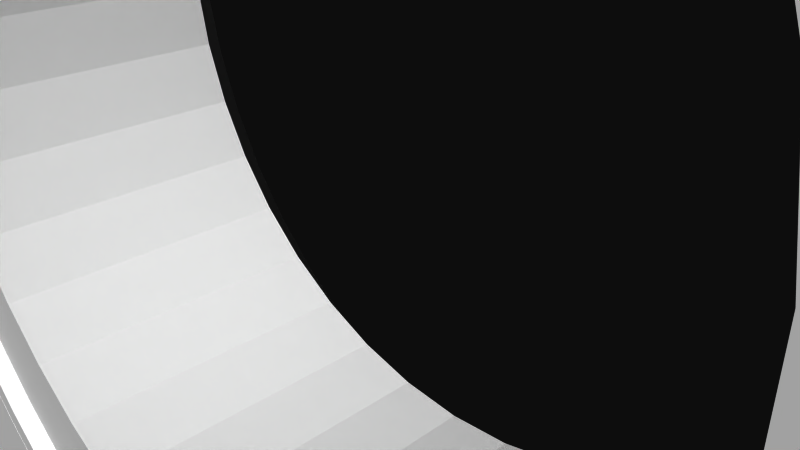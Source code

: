 # Source: 12362.blend  (saved by Blender 2.72.0; exported with 4.5.12 LTS)
import bpy
from mathutils import Matrix  # noqa: F401  (used for matrix-valued properties, if any)

bpy.ops.wm.read_factory_settings(use_empty=True)
scene = bpy.context.scene
scene.name = 'Scene'

# ---- collections
col_collection_1 = bpy.data.collections.new('Collection 1'); scene.collection.children.link(col_collection_1)

# ---- materials (node trees are filled in below, after node groups)
mat_material = bpy.data.materials.new('Material')
mat_material.alpha_threshold = 0.0
mat_material.use_transparent_shadow = False
mat_material.diffuse_color = (1.0, 1.0, 1.0, 1.0)
mat_material.specular_color = (0.902, 0.902, 0.902)
mat_material.roughness = 0.5

# ---- material node trees

# ---- world
world_world = bpy.data.worlds.new('World'); scene.world = world_world
world_world.color = (0.05088, 0.05088, 0.05088)
world_world.use_sun_shadow = False
world_world.sun_shadow_jitter_overblur = 0.0
world_world.cycles.sampling_method = 'MANUAL'
world_world.cycles.sample_map_resolution = 256

# ---- cameras
cam_camera = bpy.data.cameras.new('Camera')
cam_camera.clip_end = 100.0
cam_camera.lens = 35.0
cam_camera.sensor_width = 32.0
cam_camera.sensor_height = 18.0
cam_camera.ortho_scale = 7.314
cam_camera.dof.focus_distance = 0.0
cam_camera.dof.aperture_fstop = 128.0

# ---- meshes
me_rob_12362 = bpy.data.meshes.new('ROB-12362')
me_rob_12362.from_pydata([(-0.6201, -1.333, 6.011), (0.6201, -1.587, 6.011), (-0.6201, -1.587, 6.011), (-1.848, -1.587, 5.838), (-1.848, -1.333, 5.838), (-3.041, -1.587, 5.496), (-3.041, -1.333, 5.496), (-4.174, -1.587, 4.992), (-4.174, -1.333, 4.992), (-5.225, -1.587, 4.335), (-5.225, -1.333, 4.335), (-6.176, -1.587, 3.537), (-6.176, -1.333, 3.537), (-7.005, -1.587, 2.616), (-7.005, -1.333, 2.616), (-7.699, -1.587, 1.588), (-7.699, -1.333, 1.588), (-8.243, -1.587, 0.4728), (-8.243, -1.333, 0.4728), (-8.626, -1.587, -0.7068), (-8.626, -1.333, -0.7068), (-8.841, -1.587, -1.928), (-8.841, -1.333, -1.928), (-8.885, -1.587, -3.168), (-8.885, -1.333, -3.168), (-8.755, -1.587, -4.401), (-8.755, -1.333, -4.401), (-8.455, -1.587, -5.605), (-8.455, -1.333, -5.605), (-7.99, -1.587, -6.755), (-7.99, -1.333, -6.755), (-7.37, -1.587, -7.829), (-7.37, -1.333, -7.829), (-6.607, -1.587, -8.806), (-6.607, -1.333, -8.806), (-5.714, -1.587, -9.668), (-5.714, -1.333, -9.668), (-4.711, -1.587, -10.4), (-4.711, -1.333, -10.4), (-3.616, -1.587, -10.98), (-3.616, -1.333, -10.98), (-2.45, -1.587, -11.4), (-2.45, -1.333, -11.4), (-1.237, -1.587, -11.66), (-1.237, -1.333, -11.66), (0.0, -1.587, -11.75), (0.0, -1.333, -11.75), (1.237, -1.587, -11.66), (1.237, -1.333, -11.66), (2.45, -1.587, -11.4), (2.45, -1.333, -11.4), (3.616, -1.587, -10.98), (3.616, -1.333, -10.98), (4.711, -1.587, -10.4), (4.711, -1.333, -10.4), (5.714, -1.587, -9.668), (5.714, -1.333, -9.668), (6.607, -1.587, -8.806), (6.607, -1.333, -8.806), (7.37, -1.587, -7.829), (7.37, -1.333, -7.829), (7.99, -1.587, -6.755), (7.99, -1.333, -6.755), (8.455, -1.587, -5.605), (8.455, -1.333, -5.605), (8.755, -1.587, -4.401), (8.755, -1.333, -4.401), (8.885, -1.587, -3.168), (8.885, -1.333, -3.168), (8.841, -1.587, -1.928), (8.841, -1.333, -1.928), (8.626, -1.587, -0.7068), (8.626, -1.333, -0.7068), (8.243, -1.587, 0.4728), (8.243, -1.333, 0.4728), (7.699, -1.587, 1.588), (7.699, -1.333, 1.588), (7.005, -1.587, 2.616), (7.005, -1.333, 2.616), (6.176, -1.587, 3.537), (6.176, -1.333, 3.537), (5.225, -1.587, 4.335), (5.225, -1.333, 4.335), (4.174, -1.587, 4.992), (4.174, -1.333, 4.992), (3.041, -1.587, 5.496), (3.041, -1.333, 5.496), (1.848, -1.587, 5.838), (1.848, -1.333, 5.838), (0.6201, -1.333, 6.011), (-1.243, -1.587, -11.5), (0.0, -3.175, -11.59), (0.0, -1.587, -11.59), (1.243, -3.175, -11.5), (1.243, -1.587, -11.5), (2.46, -3.175, -11.24), (2.46, -1.587, -11.24), (3.627, -3.175, -10.8), (3.627, -1.587, -10.8), (4.72, -3.175, -10.2), (4.72, -1.587, -10.2), (5.718, -3.175, -9.456), (5.718, -1.587, -9.456), (6.599, -3.175, -8.575), (6.599, -1.587, -8.575), (7.345, -3.175, -7.578), (7.345, -1.587, -7.578), (7.942, -3.175, -6.485), (7.942, -1.587, -6.485), (8.378, -3.175, -5.317), (8.378, -1.587, -5.317), (8.642, -3.175, -4.1), (8.642, -1.587, -4.1), (8.731, -3.175, -2.857), (8.731, -1.587, -2.857), (8.642, -3.175, -1.615), (8.642, -1.587, -1.615), (8.378, -3.175, -0.3976), (8.378, -1.587, -0.3976), (7.942, -3.175, 0.7696), (7.942, -1.587, 0.7696), (7.345, -3.175, 1.863), (7.345, -1.587, 1.863), (6.599, -3.175, 2.86), (6.599, -1.587, 2.86), (5.718, -3.175, 3.741), (5.718, -1.587, 3.741), (4.72, -3.175, 4.488), (4.72, -1.587, 4.488), (3.627, -3.175, 5.085), (3.627, -1.587, 5.085), (2.46, -3.175, 5.52), (2.46, -1.587, 5.52), (1.243, -3.175, 5.785), (1.243, -1.587, 5.785), (0.0, -3.175, 5.874), (0.0, -1.587, 5.874), (-1.243, -3.175, 5.785), (-1.243, -1.587, 5.785), (-2.46, -3.175, 5.52), (-2.46, -1.587, 5.52), (-3.627, -3.175, 5.085), (-3.627, -1.587, 5.085), (-4.72, -3.175, 4.488), (-4.72, -1.587, 4.488), (-5.718, -3.175, 3.741), (-5.718, -1.587, 3.741), (-6.599, -3.175, 2.86), (-6.599, -1.587, 2.86), (-7.345, -3.175, 1.863), (-7.345, -1.587, 1.863), (-7.942, -3.175, 0.7696), (-7.942, -1.587, 0.7696), (-8.378, -3.175, -0.3976), (-8.378, -1.587, -0.3976), (-8.642, -3.175, -1.615), (-8.642, -1.587, -1.615), (-8.731, -3.175, -2.857), (-8.731, -1.587, -2.857), (-8.642, -3.175, -4.1), (-8.642, -1.587, -4.1), (-8.378, -3.175, -5.317), (-8.378, -1.587, -5.317), (-7.942, -3.175, -6.485), (-7.942, -1.587, -6.485), (-7.345, -3.175, -7.578), (-7.345, -1.587, -7.578), (-6.599, -3.175, -8.575), (-6.599, -1.587, -8.575), (-5.718, -3.175, -9.456), (-5.718, -1.587, -9.456), (-4.72, -3.175, -10.2), (-4.72, -1.587, -10.2), (-3.627, -3.175, -10.8), (-3.627, -1.587, -10.8), (-2.46, -3.175, -11.24), (-2.46, -1.587, -11.24), (-1.243, -3.175, -11.5), (15.99, 3.175, 5.994), (16.51, 3.175, 16.19), (16.51, 3.175, 6.033), (-16.51, 3.175, 6.033), (-9.817, 3.175, 12.83), (-15.99, 3.175, 5.994), (10.16, 3.175, 16.19), (10.12, 3.175, 13.77), (-7.503, 3.175, 11.15), (13.49, 3.175, 3.856), (7.503, 3.175, 11.15), (7.984, 3.175, 11.27), (8.44, 3.175, 11.46), (-13.49, 3.175, 3.856), (-13.68, 3.175, 4.313), (-2.57, 3.175, 6.314), (-1.297, 3.175, 6.579), (-10.16, 3.175, 16.19), (-16.51, 3.175, 16.19), (-10.12, 3.175, 13.77), (-10.01, 3.175, 13.29), (8.862, 3.175, 11.71), (9.238, 3.175, 12.03), (14.63, 3.175, 5.431), (9.558, 3.175, 12.41), (15.05, 3.175, 5.689), (9.817, 3.175, 12.83), (10.01, 3.175, 13.29), (15.51, 3.175, 5.878), (3.795, 3.175, 5.879), (2.57, 3.175, 6.314), (-7.984, 3.175, 11.27), (-8.44, 3.175, 11.46), (0.0, 3.175, 6.668), (1.297, 3.175, 6.579), (-13.94, 3.175, 4.734), (-14.26, 3.175, 5.11), (-8.862, 3.175, 11.71), (14.26, 3.175, 5.11), (13.94, 3.175, 4.734), (13.68, 3.175, 4.313), (-3.795, 3.175, 5.879), (-4.949, 3.175, 5.281), (-13.37, 3.175, 3.376), (-6.011, 3.175, 4.531), (-6.961, 3.175, 3.644), (-7.782, 3.175, 2.635), (-8.457, 3.175, 1.525), (-2.57, 3.175, -12.03), (-4.404, 3.175, -15.44), (-3.795, 3.175, -11.59), (-5.786, 3.175, -14.87), (-4.949, 3.175, -11.0), (-7.095, 3.175, -14.15), (-6.011, 3.175, -10.25), (-8.314, 3.175, -13.28), (-6.961, 3.175, -9.359), (3.795, 3.175, -11.59), (4.404, 3.175, -15.44), (2.57, 3.175, -12.03), (2.967, 3.175, -15.86), (1.297, 3.175, -12.29), (1.493, 3.175, -16.11), (0.0, 3.175, -12.38), (0.0, 3.175, -16.19), (-1.297, 3.175, -12.29), (-1.493, 3.175, -16.11), (-2.967, 3.175, -15.86), (9.326, 3.175, -0.9196), (8.975, 3.175, 0.3322), (7.782, 3.175, 2.635), (6.961, 3.175, 3.644), (13.37, 3.175, 3.376), (6.011, 3.175, 4.531), (4.949, 3.175, 5.281), (-8.975, 3.175, 0.3322), (-9.326, 3.175, -0.9196), (-9.503, 3.175, -2.207), (-13.25, 3.175, -4.351), (-9.503, 3.175, -3.508), (-13.0, 3.175, -5.825), (-9.326, 3.175, -4.795), (-12.59, 3.175, -7.262), (-8.975, 3.175, -6.047), (-12.01, 3.175, -8.643), (-8.457, 3.175, -7.24), (-11.29, 3.175, -9.952), (-7.782, 3.175, -8.35), (-10.43, 3.175, -11.17), (-9.429, 3.175, -12.29), (-9.238, 3.175, 12.03), (-14.63, 3.175, 5.431), (-9.558, 3.175, 12.41), (-15.05, 3.175, 5.689), (-15.51, 3.175, 5.878), (8.457, 3.175, 1.525), (9.503, 3.175, -2.207), (9.503, 3.175, -3.508), (13.25, 3.175, -4.351), (9.326, 3.175, -4.795), (13.0, 3.175, -5.825), (8.975, 3.175, -6.047), (12.59, 3.175, -7.262), (8.457, 3.175, -7.24), (12.01, 3.175, -8.643), (7.782, 3.175, -8.35), (11.29, 3.175, -9.952), (10.43, 3.175, -11.17), (6.961, 3.175, -9.359), (9.429, 3.175, -12.29), (6.011, 3.175, -10.25), (8.314, 3.175, -13.28), (4.949, 3.175, -11.0), (7.095, 3.175, -14.15), (5.786, 3.175, -14.87), (15.51, -3.175, 5.878), (15.99, -3.175, 5.994), (9.817, -3.175, 12.83), (14.63, -3.175, 5.431), (9.558, -3.175, 12.41), (9.238, -3.175, 12.03), (16.51, -3.175, 6.033), (16.51, -3.175, 16.19), (-10.16, -3.175, 16.19), (-16.51, -3.175, 16.19), (-10.12, -3.175, 13.77), (-10.01, -3.175, 13.29), (-16.51, -3.175, 6.033), (-9.817, -3.175, 12.83), (-15.99, -3.175, 5.994), (14.26, -3.175, 5.11), (8.862, -3.175, 11.71), (13.94, -3.175, 4.734), (7.503, -3.175, 11.15), (13.49, -3.175, 3.856), (-7.503, -3.175, 11.15), (10.16, -3.175, 16.19), (10.12, -3.175, 13.77), (10.01, -3.175, 13.29), (15.05, -3.175, 5.689), (-7.984, -3.175, 11.27), (-13.49, -3.175, 3.856), (-13.37, -3.175, 3.376), (-2.967, -3.175, -15.86), (-1.493, -3.175, -16.11), (0.0, -3.175, -16.19), (13.68, -3.175, 4.313), (8.44, -3.175, 11.46), (7.984, -3.175, 11.27), (-8.44, -3.175, 11.46), (-14.26, -3.175, 5.11), (-8.862, -3.175, 11.71), (-14.63, -3.175, 5.431), (13.37, -3.175, 3.376), (-13.94, -3.175, 4.734), (-13.68, -3.175, 4.313), (-9.429, -3.175, -12.29), (-8.314, -3.175, -13.28), (-7.095, -3.175, -14.15), (-5.786, -3.175, -14.87), (-4.404, -3.175, -15.44), (-12.01, -3.175, -8.643), (-11.29, -3.175, -9.952), (-10.43, -3.175, -11.17), (-15.51, -3.175, 5.878), (-15.05, -3.175, 5.689), (-9.558, -3.175, 12.41), (-9.238, -3.175, 12.03), (1.493, -3.175, -16.11), (2.967, -3.175, -15.86), (4.404, -3.175, -15.44), (5.786, -3.175, -14.87), (7.095, -3.175, -14.15), (-13.25, -3.175, -4.351), (-13.0, -3.175, -5.825), (-12.59, -3.175, -7.262), (13.25, -3.175, -4.351), (13.0, -3.175, -5.825), (8.314, -3.175, -13.28), (9.429, -3.175, -12.29), (10.43, -3.175, -11.17), (11.29, -3.175, -9.952), (12.01, -3.175, -8.643), (12.59, -3.175, -7.262), (15.22, 0.0, 16.19), (15.2, -0.2962, 16.19), (11.77, 0.4416, 16.19), (11.87, 0.7219, 16.19), (11.77, -0.4416, 16.19), (11.72, -0.1486, 16.19), (12.43, 1.409, 16.19), (12.68, 1.565, 16.19), (11.72, 0.1486, 16.19), (15.12, -0.5839, 16.19), (15.0, -0.8547, 16.19), (14.83, -1.101, 16.19), (14.63, -1.316, 16.19), (14.39, -1.492, 16.19), (14.12, -1.626, 16.19), (13.84, -1.713, 16.19), (13.54, -1.751, 16.19), (13.25, -1.738, 16.19), (12.96, -1.676, 16.19), (12.68, -1.565, 16.19), (12.43, -1.409, 16.19), (12.21, -1.213, 16.19), (12.02, 0.9814, 16.19), (12.21, 1.213, 16.19), (15.0, 0.8547, 16.19), (15.12, 0.5839, 16.19), (15.2, 0.2962, 16.19), (12.02, -0.9814, 16.19), (11.87, -0.7219, 16.19), (14.12, 1.626, 16.19), (14.39, 1.492, 16.19), (13.84, 1.713, 16.19), (14.63, 1.316, 16.19), (14.83, 1.101, 16.19), (12.96, 1.676, 16.19), (13.25, 1.738, 16.19), (13.54, 1.751, 16.19), (-12.11, 1.101, 16.19), (-11.94, 0.8547, 16.19), (-15.22, 0.1486, 16.19), (-15.22, -0.1486, 16.19), (-15.17, -0.4416, 16.19), (-15.17, 0.4416, 16.19), (-15.07, 0.7219, 16.19), (-14.92, 0.9814, 16.19), (-11.82, 0.5839, 16.19), (-11.74, 0.2962, 16.19), (-11.72, 0.0, 16.19), (-11.74, -0.2962, 16.19), (-13.1, 1.713, 16.19), (-12.82, 1.626, 16.19), (-11.82, -0.5839, 16.19), (-11.94, -0.8547, 16.19), (-12.11, -1.101, 16.19), (-14.74, -1.213, 16.19), (-14.92, -0.9814, 16.19), (-15.07, -0.7219, 16.19), (-13.98, -1.676, 16.19), (-14.26, -1.565, 16.19), (-14.51, -1.409, 16.19), (-14.74, 1.213, 16.19), (-14.51, 1.409, 16.19), (-14.26, 1.565, 16.19), (-12.55, 1.492, 16.19), (-12.31, 1.316, 16.19), (-12.31, -1.316, 16.19), (-12.55, -1.492, 16.19), (-12.82, -1.626, 16.19), (-13.98, 1.676, 16.19), (-13.69, 1.738, 16.19), (-13.4, 1.751, 16.19), (-13.1, -1.713, 16.19), (-13.4, -1.751, 16.19), (-13.69, -1.738, 16.19), (-1.297, 3.172, 6.579), (0.0, 3.172, 6.668), (1.297, 3.172, 6.579), (2.57, 3.172, 6.314), (3.795, 3.172, 5.879), (4.949, 3.172, 5.281), (6.011, 3.172, 4.531), (6.961, 3.172, 3.644), (7.782, 3.172, 2.635), (8.457, 3.172, 1.525), (8.975, 3.172, 0.3322), (9.326, 3.172, -0.9196), (9.503, 3.172, -2.207), (9.503, 3.172, -3.508), (9.326, 3.172, -4.795), (8.975, 3.172, -6.047), (8.457, 3.172, -7.24), (7.782, 3.172, -8.35), (6.961, 3.172, -9.359), (6.011, 3.172, -10.25), (4.949, 3.172, -11.0), (3.795, 3.172, -11.59), (2.57, 3.172, -12.03), (1.297, 3.172, -12.29), (0.0, 3.172, -12.38), (-1.297, 3.172, -12.29), (-2.57, 3.172, -12.03), (-3.795, 3.172, -11.59), (-4.949, 3.172, -11.0), (-6.011, 3.172, -10.25), (-6.961, 3.172, -9.359), (-7.782, 3.172, -8.35), (-8.457, 3.172, -7.24), (-8.975, 3.172, -6.047), (-9.326, 3.172, -4.795), (-9.503, 3.172, -3.508), (-9.503, 3.172, -2.207), (-9.326, 3.172, -0.9196), (-8.975, 3.172, 0.3322), (-8.457, 3.172, 1.525), (-7.782, 3.172, 2.635), (-6.961, 3.172, 3.644), (-6.011, 3.172, 4.531), (-4.949, 3.172, 5.281), (-3.795, 3.172, 5.879), (-2.57, 3.172, 6.314), (0.6379, 3.172, -11.98), (-0.6379, 3.172, -11.98), (-1.901, 3.172, -11.8), (-3.127, 3.172, -11.45), (-4.293, 3.172, -10.93), (-5.375, 3.172, -10.26), (-6.352, 3.172, -9.435), (-7.206, 3.172, -8.487), (-7.919, 3.172, -7.429), (-8.478, 3.172, -6.283), (-8.872, 3.172, -5.07), (-9.094, 3.172, -3.813), (-9.138, 3.172, -2.538), (-9.005, 3.172, -1.27), (-8.696, 3.172, -0.03185), (-8.219, 3.172, 1.151), (-7.581, 3.172, 2.256), (-6.795, 3.172, 3.261), (-5.878, 3.172, 4.147), (-4.846, 3.172, 4.897), (-3.719, 3.172, 5.496), (-2.52, 3.172, 5.932), (-1.273, 3.172, 6.198), (0.0, 3.172, 6.287), (1.273, 3.172, 6.198), (2.52, 3.172, 5.932), (3.719, 3.172, 5.496), (4.846, 3.172, 4.897), (5.878, 3.172, 4.147), (6.795, 3.172, 3.261), (7.581, 3.172, 2.256), (8.219, 3.172, 1.151), (8.696, 3.172, -0.03185), (9.005, 3.172, -1.27), (9.138, 3.172, -2.538), (9.094, 3.172, -3.813), (8.872, 3.172, -5.07), (8.478, 3.172, -6.283), (7.919, 3.172, -7.429), (7.206, 3.172, -8.487), (6.352, 3.172, -9.435), (5.375, 3.172, -10.26), (4.293, 3.172, -10.93), (3.127, 3.172, -11.45), (1.901, 3.172, -11.8), (1.237, 2.918, 5.946), (2.45, 2.918, 5.688), (3.616, 2.918, 5.264), (4.711, 2.918, 4.682), (5.714, 2.918, 3.953), (6.607, 2.918, 3.091), (7.37, 2.918, 2.114), (7.99, 2.918, 1.04), (8.455, 2.918, -0.1103), (8.755, 2.918, -1.314), (8.885, 2.918, -2.547), (8.841, 2.918, -3.787), (8.626, 2.918, -5.008), (8.243, 2.918, -6.188), (7.699, 2.918, -7.302), (7.005, 2.918, -8.331), (6.176, 2.918, -9.252), (5.225, 2.918, -10.05), (4.174, 2.918, -10.71), (3.041, 2.918, -11.21), (1.848, 2.918, -11.55), (0.6201, 2.918, -11.73), (-0.6201, 2.918, -11.73), (-1.848, 2.918, -11.55), (-3.041, 2.918, -11.21), (-4.174, 2.918, -10.71), (-5.225, 2.918, -10.05), (-6.176, 2.918, -9.252), (-7.005, 2.918, -8.331), (-7.699, 2.918, -7.302), (-8.243, 2.918, -6.188), (-8.626, 2.918, -5.008), (-8.841, 2.918, -3.787), (-8.885, 2.918, -2.547), (-8.755, 2.918, -1.314), (-8.455, 2.918, -0.1103), (-7.99, 2.918, 1.04), (-7.37, 2.918, 2.114), (-6.607, 2.918, 3.091), (-5.714, 2.918, 3.953), (-4.711, 2.918, 4.682), (-3.616, 2.918, 5.264), (-2.45, 2.918, 5.688), (-1.237, 2.918, 5.946), (0.0, 2.918, 6.033), (-6.224, -1.333, 0.3136), (-6.643, -1.333, -0.699), (-6.899, -1.333, -1.765), (-6.985, -1.333, -2.857), (-6.899, -1.333, -3.95), (-6.643, -1.333, -5.016), (-6.224, -1.333, -6.029), (-5.651, -1.333, -6.963), (-4.939, -1.333, -7.797), (0.0, -1.333, 4.128), (1.093, -1.333, 4.042), (-1.093, -1.333, 4.042), (-2.158, -1.333, 3.786), (-3.171, -1.333, 3.366), (-4.106, -1.333, 2.793), (-4.939, -1.333, 2.082), (-5.651, -1.333, 1.248), (6.899, -1.333, -1.765), (6.643, -1.333, -0.699), (6.224, -1.333, 0.3136), (5.651, -1.333, 1.248), (4.939, -1.333, 2.082), (4.106, -1.333, 2.793), (3.171, -1.333, 3.366), (2.158, -1.333, 3.786), (3.171, -1.333, -9.081), (4.106, -1.333, -8.508), (4.939, -1.333, -7.797), (5.651, -1.333, -6.963), (6.224, -1.333, -6.029), (6.643, -1.333, -5.016), (6.899, -1.333, -3.95), (6.985, -1.333, -2.857), (-4.106, -1.333, -8.508), (-3.171, -1.333, -9.081), (-2.158, -1.333, -9.501), (-1.093, -1.333, -9.757), (0.0, -1.333, -9.842), (1.093, -1.333, -9.757), (2.158, -1.333, -9.501), (-6.643, 2.918, -5.016), (-6.899, 2.918, -3.95), (-6.985, 2.918, -2.857), (-6.899, 2.918, -1.765), (-6.643, 2.918, -0.699), (-6.224, 2.918, 0.3136), (-5.651, 2.918, 1.248), (-4.939, 2.918, 2.082), (-4.106, 2.918, 2.793), (0.0, 2.918, -9.842), (-1.093, 2.918, -9.757), (-2.158, 2.918, -9.501), (-3.171, 2.918, -9.081), (-4.106, 2.918, -8.508), (-4.939, 2.918, -7.797), (-5.651, 2.918, -6.963), (-6.224, 2.918, -6.029), (6.899, 2.918, -3.95), (6.643, 2.918, -5.016), (6.224, 2.918, -6.029), (5.651, 2.918, -6.963), (4.939, 2.918, -7.797), (4.106, 2.918, -8.508), (3.171, 2.918, -9.081), (2.158, 2.918, -9.501), (1.093, 2.918, -9.757), (-3.171, 2.918, 3.366), (-2.158, 2.918, 3.786), (-1.093, 2.918, 4.042), (0.0, 2.918, 4.128), (1.093, 2.918, 4.042), (2.158, 2.918, 3.786), (3.171, 2.918, 3.366), (4.106, 2.918, 2.793), (4.939, 2.918, 2.082), (5.651, 2.918, 1.248), (6.224, 2.918, 0.3136), (6.643, 2.918, -0.699), (6.899, 2.918, -1.765), (6.985, 2.918, -2.857), (6.328, 3.172, -3.382), (6.648, 3.172, -3.91), (6.156, 3.172, -4.416), (6.402, 3.172, -4.937), (5.815, 3.172, -5.408), (5.997, 3.172, -5.913), (5.316, 3.172, -6.331), (5.445, 3.172, -6.814), (4.672, 3.172, -7.158), (4.76, 3.172, -7.617), (3.9, 3.172, -7.869), (3.956, 3.172, -8.303), (3.022, 3.172, -8.442), (3.056, 3.172, -8.855), (2.062, 3.172, -8.863), (2.08, 3.172, -9.259), (1.045, 3.172, -9.121), (1.053, 3.172, -9.506), (0.0, 3.172, -9.207), (0.0, 3.172, -9.588), (-1.045, 3.172, -9.121), (-1.053, 3.172, -9.506), (-2.062, 3.172, -8.863), (-2.08, 3.172, -9.259), (-3.022, 3.172, -8.442), (-3.056, 3.172, -8.855), (-3.9, 3.172, -7.869), (-3.956, 3.172, -8.303), (-4.672, 3.172, -7.158), (-4.76, 3.172, -7.617), (-5.316, 3.172, -6.331), (-5.445, 3.172, -6.814), (-5.815, 3.172, -5.408), (-5.997, 3.172, -5.913), (-6.156, 3.172, -4.416), (-6.402, 3.172, -4.937), (-6.328, 3.172, -3.382), (-6.648, 3.172, -3.91), (-6.328, 3.172, -2.333), (-6.731, 3.172, -2.857), (-6.648, 3.172, -1.805), (-6.156, 3.172, -1.299), (-6.402, 3.172, -0.7775), (-5.815, 3.172, -0.3067), (-5.997, 3.172, 0.1983), (-5.316, 3.172, 0.6156), (-5.445, 3.172, 1.099), (-4.672, 3.172, 1.443), (-4.76, 3.172, 1.902), (-3.9, 3.172, 2.154), (-3.956, 3.172, 2.588), (-3.022, 3.172, 2.727), (-3.056, 3.172, 3.14), (-2.062, 3.172, 3.148), (-2.08, 3.172, 3.544), (-1.045, 3.172, 3.406), (-1.053, 3.172, 3.791), (0.0, 3.172, 3.493), (0.0, 3.172, 3.874), (1.045, 3.172, 3.406), (1.053, 3.172, 3.791), (2.062, 3.172, 3.148), (2.08, 3.172, 3.544), (3.022, 3.172, 2.727), (3.056, 3.172, 3.14), (3.9, 3.172, 2.154), (3.956, 3.172, 2.588), (4.672, 3.172, 1.443), (4.76, 3.172, 1.902), (5.316, 3.172, 0.6156), (5.445, 3.172, 1.099), (5.815, 3.172, -0.3067), (5.997, 3.172, 0.1983), (6.156, 3.172, -1.299), (6.402, 3.172, -0.7775), (6.328, 3.172, -2.333), (6.648, 3.172, -1.805), (6.731, 3.172, -2.857), (6.328, -1.587, -3.382), (6.731, -1.587, -2.857), (6.328, -1.587, -2.333), (6.648, -1.587, -1.805), (6.156, -1.587, -1.299), (6.402, -1.587, -0.7775), (5.815, -1.587, -0.3067), (5.997, -1.587, 0.1983), (5.316, -1.587, 0.6156), (5.445, -1.587, 1.099), (4.672, -1.587, 1.443), (4.76, -1.587, 1.902), (3.9, -1.587, 2.154), (3.956, -1.587, 2.588), (3.022, -1.587, 2.727), (3.056, -1.587, 3.14), (2.062, -1.587, 3.148), (2.08, -1.587, 3.544), (1.045, -1.587, 3.406), (1.053, -1.587, 3.791), (0.0, -1.587, 3.493), (0.0, -1.587, 3.874), (-1.045, -1.587, 3.406), (-1.053, -1.587, 3.791), (-2.062, -1.587, 3.148), (-2.08, -1.587, 3.544), (-3.022, -1.587, 2.727), (-3.056, -1.587, 3.14), (-3.9, -1.587, 2.154), (-3.956, -1.587, 2.588), (-4.672, -1.587, 1.443), (-4.76, -1.587, 1.902), (-5.316, -1.587, 0.6156), (-5.445, -1.587, 1.099), (-5.815, -1.587, -0.3067), (-5.997, -1.587, 0.1983), (-6.156, -1.587, -1.299), (-6.402, -1.587, -0.7775), (-6.328, -1.587, -2.333), (-6.648, -1.587, -1.805), (-6.731, -1.587, -2.857), (-6.328, -1.587, -3.382), (-6.648, -1.587, -3.91), (-6.156, -1.587, -4.416), (-6.402, -1.587, -4.937), (-5.815, -1.587, -5.408), (-5.997, -1.587, -5.913), (-5.316, -1.587, -6.331), (-5.445, -1.587, -6.814), (-4.672, -1.587, -7.158), (-4.76, -1.587, -7.617), (-3.9, -1.587, -7.869), (-3.956, -1.587, -8.303), (-3.022, -1.587, -8.442), (-3.056, -1.587, -8.855), (-2.062, -1.587, -8.863), (-2.08, -1.587, -9.259), (-1.045, -1.587, -9.121), (-1.053, -1.587, -9.506), (0.0, -1.587, -9.207), (0.0, -1.587, -9.588), (1.045, -1.587, -9.121), (1.053, -1.587, -9.506), (2.062, -1.587, -8.863), (2.08, -1.587, -9.259), (3.022, -1.587, -8.442), (3.056, -1.587, -8.855), (3.9, -1.587, -7.869), (3.956, -1.587, -8.303), (4.672, -1.587, -7.158), (4.76, -1.587, -7.617), (5.316, -1.587, -6.331), (5.445, -1.587, -6.814), (5.815, -1.587, -5.408), (5.997, -1.587, -5.913), (6.156, -1.587, -4.416), (6.402, -1.587, -4.937), (6.648, -1.587, -3.91), (13.47, 0.0, 5.982), (14.75, 0.4506, 6.795), (14.65, 0.6596, 6.795), (14.8, 0.2286, 6.795), (14.82, 0.0, 6.795), (14.36, 1.015, 6.795), (14.18, 1.152, 6.795), (14.52, 0.8497, 6.795), (13.76, 1.322, 6.795), (13.53, 1.351, 6.795), (13.97, 1.255, 6.795), (13.07, 1.293, 6.795), (12.86, 1.208, 6.795), (13.3, 1.342, 6.795), (12.49, 0.9359, 6.795), (12.35, 0.7574, 6.795), (12.67, 1.087, 6.795), (12.16, 0.3408, 6.795), (12.12, 0.1147, 6.795), (12.24, 0.5571, 6.795), (12.16, -0.3408, 6.795), (12.24, -0.5571, 6.795), (12.12, -0.1147, 6.795), (12.49, -0.9359, 6.795), (12.67, -1.087, 6.795), (12.35, -0.7574, 6.795), (13.07, -1.293, 6.795), (13.3, -1.342, 6.795), (12.86, -1.208, 6.795), (13.76, -1.322, 6.795), (13.97, -1.255, 6.795), (13.53, -1.351, 6.795), (14.36, -1.015, 6.795), (14.52, -0.8497, 6.795), (14.18, -1.152, 6.795), (14.75, -0.4506, 6.795), (14.8, -0.2286, 6.795), (14.65, -0.6596, 6.795), (14.82, 0.0, 9.182), (14.8, 0.2286, 9.182), (14.75, 0.4506, 9.182), (14.65, 0.6596, 9.182), (14.52, 0.8497, 9.182), (14.36, 1.015, 9.182), (14.18, 1.152, 9.182), (13.97, 1.255, 9.182), (13.76, 1.322, 9.182), (13.53, 1.351, 9.182), (13.3, 1.342, 9.182), (13.07, 1.293, 9.182), (12.86, 1.208, 9.182), (12.67, 1.087, 9.182), (12.49, 0.9359, 9.182), (12.35, 0.7574, 9.182), (12.24, 0.5571, 9.182), (12.16, 0.3408, 9.182), (12.12, 0.1147, 9.182), (12.12, -0.1147, 9.182), (12.16, -0.3408, 9.182), (12.24, -0.5571, 9.182), (12.35, -0.7574, 9.182), (12.49, -0.9359, 9.182), (12.67, -1.087, 9.182), (12.86, -1.208, 9.182), (13.07, -1.293, 9.182), (13.3, -1.342, 9.182), (13.53, -1.351, 9.182), (13.76, -1.322, 9.182), (13.97, -1.255, 9.182), (14.18, -1.152, 9.182), (14.36, -1.015, 9.182), (14.52, -0.8497, 9.182), (14.65, -0.6596, 9.182), (14.75, -0.4506, 9.182), (14.8, -0.2286, 9.182), (14.83, 1.101, 9.182), (14.63, 1.316, 9.182), (14.39, 1.492, 9.182), (14.12, 1.626, 9.182), (13.84, 1.713, 9.182), (13.54, 1.751, 9.182), (13.25, 1.738, 9.182), (12.96, 1.676, 9.182), (12.68, 1.565, 9.182), (12.43, 1.409, 9.182), (12.21, 1.213, 9.182), (12.02, 0.9814, 9.182), (11.87, 0.7219, 9.182), (11.77, 0.4416, 9.182), (11.72, 0.1486, 9.182), (11.72, -0.1486, 9.182), (11.77, -0.4416, 9.182), (11.87, -0.7219, 9.182), (12.02, -0.9814, 9.182), (12.21, -1.213, 9.182), (12.43, -1.409, 9.182), (12.68, -1.565, 9.182), (12.96, -1.676, 9.182), (13.25, -1.738, 9.182), (13.54, -1.751, 9.182), (13.84, -1.713, 9.182), (14.12, -1.626, 9.182), (14.39, -1.492, 9.182), (14.63, -1.316, 9.182), (14.83, -1.101, 9.182), (15.0, -0.8547, 9.182), (15.12, -0.5839, 9.182), (15.2, -0.2962, 9.182), (15.22, 0.0, 9.182), (15.2, 0.2962, 9.182), (15.12, 0.5839, 9.182), (15.0, 0.8547, 9.182), (-13.47, 0.0, 5.982), (-12.2, 0.4506, 6.795), (-12.29, 0.6596, 6.795), (-12.14, 0.2286, 6.795), (-12.12, 0.0, 6.795), (-12.58, 1.015, 6.795), (-12.76, 1.152, 6.795), (-12.42, 0.8497, 6.795), (-13.19, 1.322, 6.795), (-13.41, 1.351, 6.795), (-12.97, 1.255, 6.795), (-13.87, 1.293, 6.795), (-14.08, 1.208, 6.795), (-13.64, 1.342, 6.795), (-14.45, 0.9359, 6.795), (-14.59, 0.7574, 6.795), (-14.27, 1.087, 6.795), (-14.78, 0.3408, 6.795), (-14.82, 0.1147, 6.795), (-14.7, 0.5571, 6.795), (-14.78, -0.3408, 6.795), (-14.7, -0.5571, 6.795), (-14.82, -0.1147, 6.795), (-14.45, -0.9359, 6.795), (-14.27, -1.087, 6.795), (-14.59, -0.7574, 6.795), (-13.87, -1.293, 6.795), (-13.64, -1.342, 6.795), (-14.08, -1.208, 6.795), (-13.19, -1.322, 6.795), (-12.97, -1.255, 6.795), (-13.41, -1.351, 6.795), (-12.58, -1.015, 6.795), (-12.42, -0.8497, 6.795), (-12.76, -1.152, 6.795), (-12.2, -0.4506, 6.795), (-12.14, -0.2286, 6.795), (-12.29, -0.6596, 6.795), (-12.12, 0.0, 9.182), (-12.14, 0.2286, 9.182), (-12.2, 0.4506, 9.182), (-12.29, 0.6596, 9.182), (-12.42, 0.8497, 9.182), (-12.58, 1.015, 9.182), (-12.76, 1.152, 9.182), (-12.97, 1.255, 9.182), (-13.19, 1.322, 9.182), (-13.41, 1.351, 9.182), (-13.64, 1.342, 9.182), (-13.87, 1.293, 9.182), (-14.08, 1.208, 9.182), (-14.27, 1.087, 9.182), (-14.45, 0.9359, 9.182), (-14.59, 0.7574, 9.182), (-14.7, 0.5571, 9.182), (-14.78, 0.3408, 9.182), (-14.82, 0.1147, 9.182), (-14.82, -0.1147, 9.182), (-14.78, -0.3408, 9.182), (-14.7, -0.5571, 9.182), (-14.59, -0.7574, 9.182), (-14.45, -0.9359, 9.182), (-14.27, -1.087, 9.182), (-14.08, -1.208, 9.182), (-13.87, -1.293, 9.182), (-13.64, -1.342, 9.182), (-13.41, -1.351, 9.182), (-13.19, -1.322, 9.182), (-12.97, -1.255, 9.182), (-12.76, -1.152, 9.182), (-12.58, -1.015, 9.182), (-12.42, -0.8497, 9.182), (-12.29, -0.6596, 9.182), (-12.2, -0.4506, 9.182), (-12.14, -0.2286, 9.182), (-12.55, 1.492, 9.182), (-12.82, 1.626, 9.182), (-13.1, 1.713, 9.182), (-13.4, 1.751, 9.182), (-13.69, 1.738, 9.182), (-13.98, 1.676, 9.182), (-14.26, 1.565, 9.182), (-14.51, 1.409, 9.182), (-14.74, 1.213, 9.182), (-14.92, 0.9814, 9.182), (-15.07, 0.7219, 9.182), (-15.17, 0.4416, 9.182), (-15.22, 0.1486, 9.182), (-15.22, -0.1486, 9.182), (-15.17, -0.4416, 9.182), (-15.07, -0.7219, 9.182), (-14.92, -0.9814, 9.182), (-14.74, -1.213, 9.182), (-14.51, -1.409, 9.182), (-14.26, -1.565, 9.182), (-13.98, -1.676, 9.182), (-13.69, -1.738, 9.182), (-13.4, -1.751, 9.182), (-13.1, -1.713, 9.182), (-12.82, -1.626, 9.182), (-12.55, -1.492, 9.182), (-12.31, -1.316, 9.182), (-12.11, -1.101, 9.182), (-11.94, -0.8547, 9.182), (-11.82, -0.5839, 9.182), (-11.74, -0.2962, 9.182), (-11.72, 0.0, 9.182), (-11.74, 0.2962, 9.182), (-11.82, 0.5839, 9.182), (-11.94, 0.8547, 9.182), (-12.11, 1.101, 9.182), (-12.31, 1.316, 9.182)], [], [(847, 811, 812, 846), (141, 142, 140, 139), (853, 818, 814, 852), (347, 238, 236, 348), (517, 518, 539, 538), (382, 903, 902, 383), (153, 154, 152, 151), (862, 827, 823, 861), (364, 896, 895, 365), (798, 796, 597, 598), (251, 442, 441, 252), (376, 909, 908, 377), (860, 822, 824, 859), (281, 452, 451, 279), (90, 177, 91, 92), (398, 888, 887, 393), (1, 89, 88, 87), (224, 476, 475, 225), (113, 114, 112, 111), (367, 898, 897, 370), (326, 189, 188, 311), (115, 116, 114, 113), (161, 162, 160, 159), (425, 995, 1031, 426), (986, 951, 947, 985), (352, 258, 260, 353), (485, 486, 552, 551), (972, 934, 936, 971), (171, 172, 170, 169), (109, 110, 108, 107), (85, 86, 84, 83), (334, 267, 233, 335), (867, 829, 828, 866), (243, 461, 460, 241), (962, 927, 922, 961), (865, 830, 826, 864), (111, 112, 110, 109), (877, 842, 838, 876), (277, 450, 449, 275), (965, 930, 926, 964), (175, 176, 174, 173), (966, 928, 930, 965), (119, 120, 118, 117), (343, 271, 269, 330), (799, 660, 662, 797), (310, 217, 216, 308), (967, 929, 928, 966), (290, 456, 455, 288), (365, 895, 894, 384), (67, 68, 66, 65), (351, 256, 258, 352), (427, 1021, 1020, 428), (661, 659, 632, 633), (990, 952, 954, 989), (127, 128, 126, 125), (360, 282, 280, 361), (83, 84, 82, 81), (400, 1029, 1028, 407), (429, 1019, 1018, 433), (766, 693, 695, 764), (428, 1020, 1019, 429), (379, 906, 905, 380), (344, 270, 182, 306), (803, 656, 658, 801), (377, 908, 907, 378), (389, 901, 900, 390), (395, 883, 919, 386), (726, 724, 648, 649), (333, 192, 191, 319), (354, 276, 250, 331), (696, 694, 616, 617), (55, 56, 54, 53), (406, 1004, 1003, 422), (139, 140, 138, 137), (52, 54, 56, 58, 60, 62, 64, 602, 601, 600, 599, 598, 597, 50), (783, 676, 678, 781), (97, 98, 96, 95), (346, 347, 348, 349, 350, 356, 357, 358, 359, 360, 361, 355, 354, 331, 312, 324, 310, 308, 296, 317, 293, 294, 299, 300, 314, 315, 316, 295, 297, 298, 309, 325, 326, 311, 313, 318, 327, 329, 345, 344, 306, 304, 303, 301, 302, 305, 307, 342, 343, 330, 328, 332, 333, 319, 143, 141, 139, 137, 135, 133, 131, 129, 127, 125, 123, 121, 119, 117, 115, 113, 111, 109, 107, 105, 103, 101, 99, 97, 95, 93, 91, 177, 321, 322, 323), (195, 301, 303, 197), (294, 178, 180, 299), (194, 436, 481, 193), (397, 889, 888, 398), (7, 8, 6, 5), (404, 1006, 1005, 405), (370, 897, 896, 364), (416, 1012, 1011, 417), (426, 1031, 1030, 399), (961, 922, 921, 960), (336, 231, 229, 337), (412, 996, 995, 425), (746, 713, 715, 744), (177, 90, 176, 175), (173, 174, 172, 171), (876, 838, 837, 875), (672, 787, 789, 670), (777, 682, 684, 775), (407, 1028, 1027, 408), (107, 108, 106, 105), (984, 946, 948, 983), (304, 198, 197, 303), (657, 655, 630, 631), (318, 209, 210, 327), (973, 935, 934, 972), (308, 216, 201, 296), (296, 201, 203, 317), (309, 199, 190, 325), (663, 661, 633, 634), (345, 268, 270, 344), (328, 214, 213, 332), (143, 144, 142, 141), (275, 449, 448, 274), (131, 132, 130, 129), (988, 950, 949, 987), (915, 363, 362, 916), (525, 526, 547, 546), (874, 839, 835, 873), (73, 74, 72, 71), (520, 521, 542, 541), (9, 10, 8, 7), (163, 164, 162, 161), (337, 229, 227, 338), (852, 814, 813, 851), (384, 894, 893, 385), (992, 957, 953, 991), (387, 918, 917, 388), (149, 150, 148, 147), (436, 194, 211, 437), (25, 26, 24, 23), (306, 182, 198, 304), (186, 313, 311, 188), (39, 40, 38, 37), (225, 475, 474, 253), (375, 910, 909, 376), (23, 24, 22, 21), (980, 945, 941, 979), (482, 483, 549, 548), (220, 479, 478, 222), (869, 831, 833, 868), (764, 695, 697, 762), (361, 280, 278, 355), (313, 186, 209, 318), (369, 891, 890, 396), (93, 94, 92, 91), (47, 48, 46, 45), (165, 166, 164, 163), (956, 994, 958, 924), (305, 181, 183, 307), (981, 980, 1010, 1011, 1012), (123, 124, 122, 121), (851, 813, 815, 850), (981, 943, 945, 980), (298, 200, 199, 309), (208, 439, 438, 212), (963, 925, 927, 962), (192, 213, 194, 193, 219, 191), (415, 1022, 1021, 427), (302, 418, 403, 402, 196), (402, 1008, 1007, 401), (41, 42, 40, 39), (706, 704, 638, 639), (157, 158, 156, 155), (734, 725, 727, 732), (795, 664, 666, 793), (27, 28, 26, 25), (315, 314, 184, 185), (103, 104, 102, 101), (752, 707, 709, 750), (785, 674, 676, 783), (380, 905, 904, 381), (960, 921, 923, 959), (762, 697, 699, 760), (254, 473, 472, 255), (750, 709, 711, 748), (45, 46, 44, 43), (151, 152, 150, 149), (323, 242, 240, 346), (105, 106, 104, 103), (771, 688, 690, 768), (69, 70, 68, 67), (730, 652, 654, 805), (327, 210, 215, 329), (145, 146, 144, 143), (79, 80, 78, 77), (237, 458, 457, 235), (11, 12, 10, 9), (856, 821, 817, 855), (388, 917, 916, 362), (228, 463, 462, 226), (970, 932, 931, 969), (978, 940, 942, 977), (179, 300, 299, 180), (844, 882, 846, 812), (247, 446, 445, 273), (487, 488, 554, 553), (378, 907, 906, 379), (774, 772, 576, 577), (53, 51, 49, 47, 45, 43, 90, 92, 94, 96, 98, 100), (1025, 410, 409, 1026), (248, 444, 443, 249), (81, 82, 80, 79), (332, 213, 192, 333), (230, 464, 463, 228), (767, 765, 572, 573), (491, 492, 558, 557), (157, 155, 153, 151, 149, 147, 145, 143, 319, 320, 351, 352, 353, 339, 340, 341, 334, 335, 336, 337, 338, 321, 177, 175, 173, 171, 169, 167, 165, 163, 161, 159), (737, 735, 590, 591), (159, 160, 158, 157), (881, 843, 845, 880), (263, 468, 467, 265), (458, 459, 460, 461, 462, 463, 464, 465, 466, 467, 468, 469, 470, 471, 472, 473, 474, 475, 476, 498, 497, 496, 495, 494, 493, 492, 491, 490, 489, 488, 487, 486, 485, 484, 483, 482, 526, 525, 524, 456, 457), (411, 997, 996, 412), (505, 504, 503, 502, 501, 500, 499, 498, 476, 477, 478, 479, 480, 481, 436, 437, 438, 439, 440, 441, 442, 443, 444, 445, 446, 447, 448, 449, 450, 451, 452, 453, 454, 455, 456, 524, 523, 522, 521, 520, 519, 518, 517, 516, 515, 514, 513, 512, 511, 510, 509, 508, 507, 506), (169, 170, 168, 167), (504, 505, 571, 570), (226, 462, 461, 243), (330, 269, 214, 328), (403, 1009, 1008, 402), (252, 441, 440, 207), (181, 196, 195, 197, 198, 182, 270, 268, 215, 210, 209, 186, 188, 189, 190, 199, 200, 202, 204, 205, 185, 184, 179, 180, 178, 206, 203, 201, 216, 217, 218, 187, 250, 276, 278, 280, 282, 284, 285, 287, 289, 291, 292, 236, 238, 240, 242, 244, 245, 227, 229, 231, 233, 267, 266, 264, 262, 260, 258, 256, 221, 191, 219, 220, 222, 223, 224, 225, 253, 254, 255, 257, 259, 261, 263, 265, 234, 232, 230, 228, 226, 243, 241, 239, 237, 235, 290, 288, 286, 283, 281, 279, 277, 275, 274, 246, 247, 273, 248, 249, 251, 252, 207, 208, 212, 211, 194, 213, 214, 269, 271, 272, 183), (985, 947, 946, 984), (319, 191, 221, 320), (870, 832, 831, 869), (800, 798, 598, 599), (514, 515, 536, 535), (700, 698, 618, 619), (653, 729, 651, 629), (524, 525, 546, 545), (523, 524, 545, 544), (753, 751, 581, 583), (769, 767, 573, 574), (521, 522, 543, 542), (518, 519, 540, 539), (496, 497, 563, 562), (716, 714, 643, 644), (506, 507, 528, 527), (788, 786, 607, 608), (398, 393, 391, 392, 394, 395, 386, 387, 388, 362, 363, 371, 372, 300, 179, 184, 314, 390, 366, 367, 370, 364, 365, 384, 385, 368, 369, 396, 397), (508, 509, 530, 529), (486, 487, 553, 552), (522, 523, 544, 543), (659, 657, 631, 632), (792, 790, 609, 610), (786, 784, 606, 607), (807, 806, 602, 603), (526, 482, 548, 547), (669, 667, 636, 637), (741, 739, 592, 593), (507, 508, 529, 528), (494, 495, 561, 560), (409, 410, 413, 414, 415, 427, 428, 429, 433, 434, 435, 419, 420, 421, 416, 417, 418, 302, 301, 195, 196, 402, 401, 404, 405, 406, 422, 423, 424, 430, 431, 432, 411, 412, 425, 426, 399, 400, 407, 408), (796, 794, 611, 597), (484, 485, 551, 550), (804, 802, 600, 601), (671, 669, 637, 621), (503, 504, 570, 569), (509, 510, 531, 530), (729, 728, 650, 651), (755, 753, 583, 584), (728, 726, 649, 650), (423, 1002, 1001, 424), (338, 227, 245, 321), (971, 936, 932, 970), (357, 287, 285, 358), (864, 826, 825, 863), (434, 1017, 1016, 435), (356, 289, 287, 357), (63, 64, 62, 61), (317, 203, 206, 293), (576, 575, 574, 573, 572, 588, 587, 586, 585, 584, 583, 581, 582, 596, 595, 594, 593, 592, 591, 590, 589, 604, 603, 602, 64, 66, 68, 70, 72, 74, 76, 78, 80, 82, 84, 86, 88, 89, 0, 4, 6, 8, 10, 12, 14, 16, 18, 20, 22, 24, 26, 28, 30, 32, 34, 36, 38, 40, 42, 44, 46, 48, 50, 597, 611, 610, 609, 608, 607, 606, 605, 580, 579, 578, 577), (13, 14, 12, 11), (431, 999, 998, 432), (288, 455, 454, 286), (129, 130, 128, 127), (392, 885, 884, 394), (742, 717, 719, 740), (49, 50, 48, 47), (872, 834, 836, 871), (17, 18, 16, 15), (422, 1003, 1002, 423), (968, 933, 929, 967), (346, 240, 238, 347), (882, 844, 843, 881), (974, 939, 935, 973), (687, 685, 628, 612), (57, 58, 56, 55), (373, 912, 911, 374), (261, 469, 468, 263), (673, 671, 621, 622), (781, 678, 680, 779), (316, 205, 204, 295), (286, 454, 453, 283), (849, 810, 809, 848), (29, 30, 28, 27), (880, 845, 841, 879), (193, 481, 480, 219), (167, 168, 166, 165), (530, 531, 645, 644, 529), (273, 445, 444, 248), (538, 539, 540, 541, 542, 543, 544, 545, 546, 547, 548, 549, 550, 551, 552, 553, 554, 555, 556, 557, 558, 559, 560, 561, 562, 563, 564, 565, 566, 567, 568, 569, 570, 571, 527, 528, 529, 644, 643, 642, 641, 640, 639, 638, 620, 619, 618, 617, 616, 615, 614, 613, 612, 628, 627, 626, 625, 624, 623, 622, 621, 637, 636, 635, 634, 633, 632, 631, 630, 629, 651, 650, 649, 648, 647, 646, 645, 531, 532, 533, 534, 535, 536, 537), (65, 66, 64, 63), (312, 187, 218, 324), (408, 1027, 1026, 409), (776, 774, 577, 578), (732, 727, 652, 730), (246, 447, 446, 247), (253, 474, 473, 254), (432, 998, 997, 411), (340, 264, 266, 341), (232, 465, 464, 230), (863, 825, 827, 862), (399, 1030, 1029, 400), (790, 788, 608, 609), (688, 686, 684, 682, 680, 678, 676, 674, 672, 670, 668, 666, 664, 662, 660, 658, 656, 654, 652, 727, 725, 723, 721, 719, 717, 715, 713, 711, 709, 708, 710, 712, 714, 716, 718, 720, 722, 724, 726, 728, 729, 653, 655, 657, 659, 661, 663, 665, 667, 669, 671, 673, 675, 677, 679, 681, 683, 685, 687, 689, 691, 692, 694, 696, 698, 700, 702, 704, 706, 705, 703, 701, 699, 697, 695, 693, 690), (348, 236, 292, 349), (708, 709, 707, 705, 706), (349, 292, 291, 350), (359, 284, 282, 360), (342, 272, 271, 343), (879, 841, 840, 878), (861, 823, 822, 860), (791, 668, 670, 789), (805, 803, 801, 799, 797, 795, 793, 791, 789, 787, 785, 783, 781, 779, 777, 775, 773, 771, 768, 766, 764, 762, 760, 758, 756, 754, 755, 757, 759, 761, 763, 765, 767, 769, 770, 772, 774, 776, 778, 780, 782, 784, 786, 788, 790, 792, 794, 796, 798, 800, 802, 804, 806, 807, 731, 733, 735, 737, 739, 741, 743, 745, 747, 749, 751, 752, 750, 748, 746, 744, 742, 740, 738, 736, 734, 732, 730), (21, 22, 20, 19), (753, 755, 754, 752, 751), (241, 460, 459, 239), (805, 654, 656, 803), (331, 250, 187, 312), (353, 260, 262, 339), (435, 1016, 1015, 419), (181, 305, 302, 196), (212, 438, 437, 211), (875, 837, 839, 874), (358, 285, 284, 359), (760, 699, 701, 758), (748, 711, 713, 746), (307, 183, 272, 342), (255, 472, 471, 257), (802, 800, 599, 600), (386, 919, 918, 387), (372, 913, 912, 373), (855, 817, 816, 854), (736, 723, 725, 734), (222, 478, 477, 223), (351, 320, 221, 256), (71, 72, 70, 69), (363, 915, 914, 371), (410, 1025, 1024, 413), (401, 1007, 1006, 404), (37, 38, 36, 35), (756, 703, 705, 754), (969, 931, 933, 968), (866, 828, 830, 865), (850, 815, 810, 849), (868, 833, 829, 867), (125, 126, 124, 123), (754, 705, 707, 752), (793, 666, 668, 791), (499, 500, 566, 565), (492, 493, 559, 558), (718, 716, 644, 645), (691, 689, 613, 614), (749, 747, 596, 582), (733, 731, 604, 589), (731, 807, 603, 604), (735, 733, 589, 590), (498, 499, 565, 564), (495, 496, 562, 561), (692, 691, 614, 615), (784, 782, 605, 606), (739, 737, 591, 592), (515, 516, 537, 536), (710, 708, 640, 641), (751, 749, 582, 581), (502, 503, 569, 568), (757, 755, 584, 585), (745, 743, 594, 595), (689, 687, 612, 613), (763, 761, 587, 588), (759, 757, 585, 586), (513, 514, 535, 534), (770, 769, 574, 575), (497, 498, 564, 563), (493, 494, 560, 559), (778, 776, 578, 579), (780, 778, 579, 580), (782, 780, 580, 605), (794, 792, 610, 611), (519, 520, 541, 540), (714, 712, 642, 643), (704, 702, 620, 638), (724, 722, 647, 648), (919, 883, 884, 885, 886, 854, 853, 852, 851, 850, 849, 848, 847, 846, 882, 881, 880, 879, 878, 877, 910, 911, 912, 913, 914, 915, 916, 917, 918), (722, 720, 646, 647), (976, 938, 937, 975), (708, 706, 639, 640), (501, 502, 568, 567), (500, 501, 567, 566), (655, 653, 629, 630), (685, 683, 627, 628), (747, 745, 595, 596), (698, 696, 617, 618), (488, 489, 555, 554), (505, 506, 527, 571), (511, 512, 533, 532), (677, 675, 623, 624), (665, 663, 634, 635), (772, 770, 575, 576), (694, 692, 615, 616), (720, 718, 645, 646), (743, 741, 593, 594), (510, 511, 532, 531), (667, 665, 635, 636), (675, 673, 622, 623), (702, 700, 619, 620), (765, 763, 588, 572), (679, 677, 624, 625), (490, 491, 557, 556), (712, 710, 641, 642), (516, 517, 538, 537), (808, 809, 810), (811, 809, 808), (812, 811, 808), (808, 813, 814), (815, 813, 808), (810, 815, 808), (808, 816, 817), (818, 816, 808), (814, 818, 808), (808, 819, 820), (821, 819, 808), (817, 821, 808), (808, 822, 823), (824, 822, 808), (820, 824, 808), (808, 825, 826), (827, 825, 808), (823, 827, 808), (808, 828, 829), (830, 828, 808), (826, 830, 808), (808, 831, 832), (833, 831, 808), (829, 833, 808), (808, 834, 835), (836, 834, 808), (832, 836, 808), (808, 837, 838), (839, 837, 808), (835, 839, 808), (808, 840, 841), (842, 840, 808), (838, 842, 808), (808, 843, 844), (845, 843, 808), (841, 845, 808), (844, 812, 808), (137, 138, 136, 135), (773, 686, 688, 771), (858, 820, 819, 857), (797, 662, 664, 795), (95, 96, 94, 93), (385, 893, 892, 368), (3, 4, 0, 2), (53, 54, 52, 51), (121, 122, 120, 119), (239, 459, 458, 237), (335, 233, 231, 336), (324, 218, 217, 310), (223, 477, 476, 224), (993, 955, 957, 992), (274, 448, 447, 246), (987, 949, 951, 986), (380, 381, 382, 383, 389, 390, 314, 300, 372, 373, 374, 375, 376, 377, 378, 379), (249, 443, 442, 251), (994, 956, 955, 993), (801, 658, 660, 799), (738, 721, 723, 736), (854, 816, 818, 853), (740, 719, 721, 738), (806, 804, 601, 602), (982, 944, 943, 981), (489, 490, 556, 555), (430, 1000, 999, 431), (870, 869, 868, 867, 866, 865, 864, 863, 862, 861, 860, 859, 858, 857, 856, 855, 854, 886, 887, 888, 889, 890, 891, 892, 893, 894, 895, 896, 897, 898, 899, 900, 901, 902, 903, 904, 905, 906, 907, 908, 909, 910, 877, 876, 875, 874, 873, 872, 871), (413, 1024, 1023, 414), (683, 681, 626, 627), (87, 88, 86, 85), (857, 819, 821, 856), (859, 824, 820, 858), (744, 715, 717, 742), (43, 44, 42, 41), (394, 884, 883, 395), (761, 759, 586, 587), (512, 513, 534, 533), (219, 480, 479, 220), (391, 886, 885, 392), (424, 1001, 1000, 430), (374, 911, 910, 375), (341, 266, 267, 334), (315, 185, 205, 316), (135, 136, 134, 133), (89, 1, 2, 0), (35, 36, 34, 33), (77, 78, 76, 75), (33, 31, 29, 27, 25, 23, 21, 19, 17, 15, 13, 11, 9, 7, 5, 3, 2, 1, 87, 85, 83, 81, 79, 77, 75, 73, 71, 69, 67, 65, 63, 61, 59, 57, 55, 53, 100, 102, 104, 106, 108, 110, 112, 114, 116, 118, 120, 122, 124, 126, 128, 130, 132, 134, 136, 138, 140, 142, 144, 146, 148, 150, 152, 154, 156, 158, 160, 162, 164, 166, 168, 170, 172, 174, 176, 90, 43, 41, 39, 37, 35), (390, 900, 899, 366), (787, 672, 674, 785), (433, 1018, 1017, 434), (259, 470, 469, 261), (295, 204, 202, 297), (279, 451, 450, 277), (396, 890, 889, 397), (964, 926, 925, 963), (417, 1011, 1010, 418), (758, 701, 703, 756), (994, 993, 992, 991, 990, 989, 988, 987, 986, 985, 984, 983, 982, 981, 1012, 1013, 1014, 1015, 1016, 1017, 1018, 1019, 1020, 1021, 1022, 1023, 1024, 1025, 1026, 1027, 1028, 1029, 1030, 1031, 995, 996, 997, 998, 999, 1000, 1001, 1002, 1003, 1004, 1005, 1006, 1007, 1008, 1009, 1010, 980, 979, 978, 977, 976, 975, 974, 973, 972, 971, 970, 969, 968, 967, 966, 965, 964, 963, 962, 961, 960, 959, 958), (101, 102, 100, 99), (33, 34, 32, 31), (418, 1010, 1009, 403), (983, 948, 944, 982), (405, 1005, 1004, 406), (293, 206, 178, 294), (979, 941, 940, 978), (325, 190, 189, 326), (920, 921, 922), (923, 921, 920), (924, 923, 920), (920, 925, 926), (927, 925, 920), (922, 927, 920), (920, 928, 929), (930, 928, 920), (926, 930, 920), (920, 931, 932), (933, 931, 920), (929, 933, 920), (920, 934, 935), (936, 934, 920), (932, 936, 920), (920, 937, 938), (939, 937, 920), (935, 939, 920), (920, 940, 941), (942, 940, 920), (938, 942, 920), (920, 943, 944), (945, 943, 920), (941, 945, 920), (920, 946, 947), (948, 946, 920), (944, 948, 920), (920, 949, 950), (951, 949, 920), (947, 951, 920), (920, 952, 953), (954, 952, 920), (950, 954, 920), (920, 955, 956), (957, 955, 920), (953, 957, 920), (956, 924, 920), (959, 923, 924, 958), (117, 118, 116, 115), (371, 914, 913, 372), (414, 1023, 1022, 415), (257, 471, 470, 259), (989, 954, 950, 988), (329, 215, 268, 345), (848, 809, 811, 847), (779, 680, 682, 777), (31, 32, 30, 29), (768, 690, 693, 766), (366, 899, 898, 367), (155, 156, 154, 153), (19, 20, 18, 17), (871, 836, 832, 870), (421, 1013, 1012, 416), (75, 76, 74, 73), (878, 840, 842, 877), (339, 262, 264, 340), (207, 440, 439, 208), (419, 1015, 1014, 420), (61, 62, 60, 59), (368, 892, 891, 369), (483, 484, 550, 549), (283, 453, 452, 281), (383, 902, 901, 389), (15, 16, 14, 13), (234, 466, 465, 232), (235, 457, 456, 290), (322, 244, 242, 323), (681, 679, 625, 626), (775, 684, 686, 773), (975, 937, 939, 974), (51, 52, 50, 49), (355, 278, 276, 354), (977, 942, 938, 976), (147, 148, 146, 145), (297, 202, 200, 298), (381, 904, 903, 382), (5, 6, 4, 3), (420, 1014, 1013, 421), (59, 60, 58, 57), (393, 887, 886, 391), (991, 953, 952, 990), (321, 245, 244, 322), (265, 467, 466, 234), (873, 835, 834, 872), (99, 100, 98, 97), (350, 291, 289, 356), (133, 134, 132, 131)])
me_rob_12362.materials.append(mat_material)
me_rob_12362.use_remesh_preserve_volume = False
me_rob_12362.use_remesh_preserve_attributes = False
me_rob_12362.use_mirror_vertex_groups = False
me_rob_12362.update()

# ---- objects
ob_rob_12362 = bpy.data.objects.new('ROB-12362', me_rob_12362)
ob_camera = bpy.data.objects.new('Camera', cam_camera)

# ---- transforms, parenting, visibility, modifiers, constraints
ob_rob_12362.location = (0.0, 0.0, 0.0)
ob_rob_12362.rotation_euler = (3.142, -0.0, 0.0)
ob_rob_12362.lineart.crease_threshold = 0.0
ob_camera.location = (7.481, -6.508, 5.344)
ob_camera.rotation_euler = (1.109, 0.01082, 0.8149)
ob_camera.lock_rotations_4d = False
ob_camera.empty_display_type = 'ARROWS'
ob_camera.color = (0.0, 0.0, 0.0, 0.0)
ob_camera.display_type = 'WIRE'
ob_camera.lineart.crease_threshold = 0.0

# ---- collection membership
col_collection_1.objects.link(ob_rob_12362)
col_collection_1.objects.link(ob_camera)

# ---- scene / render settings (as saved in the file)
scene.camera = ob_camera
scene.frame_start = 1; scene.frame_end = 250; scene.frame_set(1)
scene.render.engine = 'BLENDER_EEVEE_NEXT'
scene.render.resolution_percentage = 50
scene.render.dither_intensity = 0.0
scene.cycles.use_denoising = False
scene.cycles.samples = 10
scene.cycles.sampling_pattern = 'TABULATED_SOBOL'
scene.cycles.light_sampling_threshold = 0.0
scene.cycles.use_adaptive_sampling = False
scene.cycles.use_light_tree = False
scene.cycles.blur_glossy = 0.0
scene.cycles.pixel_filter_type = 'GAUSSIAN'
scene.cycles.sample_clamp_indirect = 0.0
scene.view_settings.view_transform = 'Raw'
bpy.context.view_layer.update()

# ---- added for rendering (the .blend has no usable light): sun
light_auto_sun = bpy.data.lights.new('AutoSun', 'SUN')
light_auto_sun.energy = 3.0
light_auto_sun.angle = 0.0523599
ob_auto_sun = bpy.data.objects.new('AutoSun', light_auto_sun)
scene.collection.objects.link(ob_auto_sun)
ob_auto_sun.rotation_euler = (0.872665, 0.174533, 0.523599)
bpy.context.view_layer.update()

